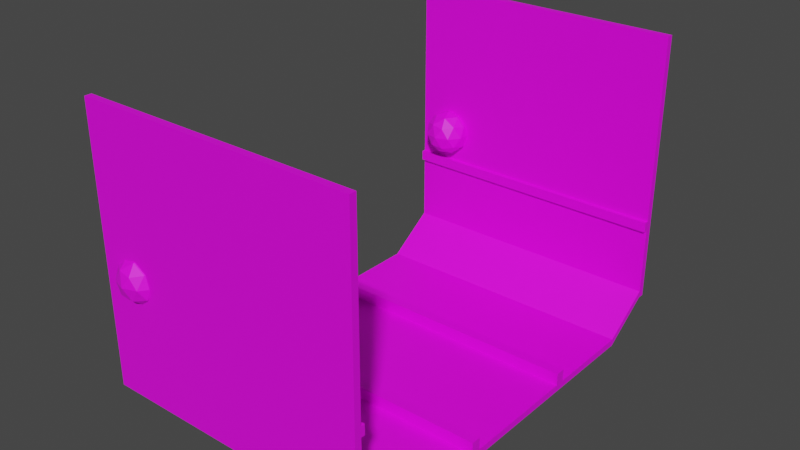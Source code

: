 # Source: BigTrainBackGround.blend  (saved by Blender 3.5.10; exported with 4.5.12 LTS)
import bpy
from mathutils import Matrix  # noqa: F401  (used for matrix-valued properties, if any)

bpy.ops.wm.read_factory_settings(use_empty=True)
scene = bpy.context.scene
scene.name = 'Scene'

# ---- collections
col_collection = bpy.data.collections.new('Collection'); scene.collection.children.link(col_collection)

# ---- images (referenced by path relative to the original .blend; pixels are not part of the script)
import os
ASSET_DIR = os.environ.get("B2B_ASSET_DIR", "")  # directory of the original .blend (textures are referenced by path, not embedded)
HERE = os.path.dirname(os.path.abspath(__file__))  # packed textures are extracted next to this script under _unpacked/

def load_image(name, relpath, width, height, colorspace="sRGB"):
    """Load a texture the original file referenced (path relative to the .blend, or extracted next to this script)."""
    p = next((c for c in (os.path.join(HERE, relpath), os.path.join(ASSET_DIR, relpath)) if relpath and os.path.exists(c)), "")
    if p:
        img = bpy.data.images.load(p, check_existing=True)
        img.name = name
    else:  # same state as the original file: an image datablock whose file is absent (Cycles renders it pink)
        img = bpy.data.images.new(name, width, height)
        img.source = "FILE"
        img.filepath = "//" + (relpath or name)
    img.colorspace_settings.name = colorspace
    return img
img_dungeons_2_texture_01_a_png = load_image('Dungeons_2_Texture_01_A.png', 'Dungeons_2_Texture_01_A.png', 1024, 1024, 'sRGB')

# ---- materials (node trees are filled in below, after node groups)
mat_material = bpy.data.materials.new('Material')
mat_material.alpha_threshold = 0.0
mat_material.use_transparent_shadow = False
mat_material.roughness = 0.5
mat_material.line_color = (0.0, 0.0, 0.0, 1.0)

# ---- material node trees
mat_material.use_nodes = True; mat_material.node_tree.nodes.clear()
_N = mat_material.node_tree.nodes; _L = mat_material.node_tree.links
n0 = _N.new('ShaderNodeOutputMaterial'); n0.name = 'Material Output'; n0.location = (300, 300)
n1 = _N.new('ShaderNodeBsdfPrincipled'); n1.name = 'Principled BSDF'; n1.location = (10, 300)
n1.distribution = 'GGX'
n1.subsurface_method = 'RANDOM_WALK_SKIN'
n1.inputs[3].default_value = 1.45
n1.inputs[27].default_value = (0.0, 0.0, 0.0, 1.0)
n1.inputs[28].default_value = 1.0
n2 = _N.new('ShaderNodeTexImage'); n2.name = 'Image Texture'; n2.location = (-378, 162)
n2.image = img_dungeons_2_texture_01_a_png
_L.new(n1.outputs[0], n0.inputs[0])
_L.new(n2.outputs[0], n1.inputs[0])
n0.is_active_output = True

# ---- world
world_world = bpy.data.worlds.new('World'); scene.world = world_world
world_world.use_nodes = True; world_world.node_tree.nodes.clear()
_N = world_world.node_tree.nodes; _L = world_world.node_tree.links
n0 = _N.new('ShaderNodeOutputWorld'); n0.name = 'World Output'; n0.location = (300, 300)
n1 = _N.new('ShaderNodeBackground'); n1.name = 'Background'; n1.location = (10, 300)
n1.inputs[0].default_value = (0.05088, 0.05088, 0.05088, 1.0)
_L.new(n1.outputs[0], n0.inputs[0])
n0.is_active_output = True
world_world.color = (0.05088, 0.05088, 0.05088)
world_world.use_sun_shadow = False
world_world.sun_shadow_jitter_overblur = 0.0

# ---- meshes
me_cube = bpy.data.meshes.new('Cube')
me_cube.from_pydata([(5.937, 1.0, 1.0), (5.937, 1.0, -1.0), (-5.937, 1.297, 10.53), (5.937, 1.297, 10.53), (-5.937, 1.0, 1.0), (-5.937, 1.0, -1.0), (-5.937, 1.297, 8.534), (5.937, 1.297, 8.534), (-5.937, 0.0, -1.0), (5.937, 0.0, 1.0), (-5.937, 0.0, 1.0), (5.937, 0.0, -1.0), (-5.937, 1.339, 10.53), (5.937, 1.339, 10.53), (-5.937, 1.339, 8.534), (5.937, 1.339, 8.534), (-5.937, 1.297, 86.27), (5.937, 1.297, 86.27), (-5.937, 1.339, 86.27), (5.937, 1.339, 86.27), (-5.937, 0.5, 1.0), (5.937, 0.5, -1.0), (-5.937, 0.5, -1.0), (5.937, 0.5, 1.0), (-5.937, 0.25, -1.0), (5.937, 0.25, 1.0), (-5.937, 0.25, 1.0), (5.937, 0.25, -1.0), (-5.937, 0.125, -1.0), (5.937, 0.125, 1.0), (-5.937, 0.125, 1.0), (5.937, 0.125, -1.0), (-5.937, 0.1875, 1.0), (5.937, 0.1875, -1.0), (-5.937, 0.1875, -1.0), (5.937, 0.1875, 1.0), (-5.937, 0.375, 1.0), (5.937, 0.375, -1.0), (-5.937, 0.375, -1.0), (5.937, 0.375, 1.0), (-5.937, 0.4375, 1.0), (5.937, 0.4375, -1.0), (-5.937, 0.4375, -1.0), (5.937, 0.4375, 1.0), (5.937, 0.4375, 4.583), (5.937, 0.375, 4.583), (-5.937, 0.375, 4.583), (-5.937, 0.4375, 4.583), (5.937, 1.339, 48.6), (5.937, 1.297, 32.97), (-5.937, 1.339, 48.6), (-5.937, 1.297, 32.97), (5.937, 1.297, 29.57), (-5.937, 1.297, 29.57), (5.937, 1.339, 29.57), (-5.937, 1.339, 29.57), (5.937, 1.339, 45.72), (-5.937, 1.339, 45.72), (5.937, 1.297, 30.09), (-5.937, 1.297, 30.09), (5.937, 1.272, 32.97), (-5.937, 1.272, 32.97), (5.937, 1.272, 30.09), (-5.937, 1.272, 30.09), (-4.448, 1.273, 35.48), (-3.724, 1.197, 39.17), (-4.724, 1.151, 39.17), (-5.342, 1.273, 39.17), (-4.724, 1.396, 39.17), (-3.724, 1.349, 39.17), (-4.171, 1.151, 45.14), (-5.171, 1.197, 45.14), (-5.171, 1.349, 45.14), (-4.171, 1.396, 45.14), (-3.553, 1.273, 45.14), (-4.448, 1.273, 48.84), (-4.61, 1.201, 36.47), (-4.023, 1.229, 36.47), (-4.185, 1.157, 38.64), (-3.597, 1.273, 38.64), (-4.023, 1.318, 36.47), (-4.974, 1.273, 36.47), (-5.136, 1.201, 38.64), (-4.61, 1.345, 36.47), (-5.136, 1.345, 38.64), (-4.185, 1.39, 38.64), (-3.497, 1.229, 42.16), (-3.497, 1.318, 42.16), (-4.448, 1.129, 42.16), (-3.86, 1.157, 42.16), (-5.399, 1.229, 42.16), (-5.036, 1.157, 42.16), (-5.036, 1.39, 42.16), (-5.399, 1.318, 42.16), (-3.86, 1.39, 42.16), (-4.448, 1.418, 42.16), (-3.76, 1.201, 45.67), (-4.711, 1.157, 45.67), (-5.298, 1.273, 45.67), (-4.711, 1.39, 45.67), (-3.76, 1.345, 45.67), (-4.285, 1.201, 47.84), (-3.922, 1.273, 47.84), (-4.873, 1.229, 47.84), (-4.873, 1.318, 47.84), (-4.285, 1.345, 47.84), (5.937, -1.0, 1.0), (5.937, -1.0, -1.0), (-5.937, -1.297, 10.53), (5.937, -1.297, 10.53), (-5.937, -1.0, 1.0), (-5.937, -1.0, -1.0), (-5.937, -1.297, 8.534), (5.937, -1.297, 8.534), (-5.937, -1.339, 10.53), (5.937, -1.339, 10.53), (-5.937, -1.339, 8.534), (5.937, -1.339, 8.534), (-5.937, -1.297, 86.27), (5.937, -1.297, 86.27), (-5.937, -1.339, 86.27), (5.937, -1.339, 86.27), (-5.937, -0.5, 1.0), (5.937, -0.5, -1.0), (-5.937, -0.5, -1.0), (5.937, -0.5, 1.0), (-5.937, -0.25, -1.0), (5.937, -0.25, 1.0), (-5.937, -0.25, 1.0), (5.937, -0.25, -1.0), (-5.937, -0.125, -1.0), (5.937, -0.125, 1.0), (-5.937, -0.125, 1.0), (5.937, -0.125, -1.0), (-5.937, -0.1875, 1.0), (5.937, -0.1875, -1.0), (-5.937, -0.1875, -1.0), (5.937, -0.1875, 1.0), (-5.937, -0.375, 1.0), (5.937, -0.375, -1.0), (-5.937, -0.375, -1.0), (5.937, -0.375, 1.0), (-5.937, -0.4375, 1.0), (5.937, -0.4375, -1.0), (-5.937, -0.4375, -1.0), (5.937, -0.4375, 1.0), (5.937, -0.4375, 4.583), (5.937, -0.375, 4.583), (-5.937, -0.375, 4.583), (-5.937, -0.4375, 4.583), (5.937, -1.339, 48.6), (5.937, -1.297, 32.97), (-5.937, -1.339, 48.6), (-5.937, -1.297, 32.97), (5.937, -1.297, 29.57), (-5.937, -1.297, 29.57), (5.937, -1.339, 29.57), (-5.937, -1.339, 29.57), (5.937, -1.339, 45.72), (-5.937, -1.339, 45.72), (5.937, -1.297, 30.09), (-5.937, -1.297, 30.09), (5.937, -1.272, 32.97), (-5.937, -1.272, 32.97), (5.937, -1.272, 30.09), (-5.937, -1.272, 30.09), (-4.448, -1.273, 35.48), (-3.724, -1.197, 39.17), (-4.724, -1.151, 39.17), (-5.342, -1.273, 39.17), (-4.724, -1.396, 39.17), (-3.724, -1.349, 39.17), (-4.171, -1.151, 45.14), (-5.171, -1.197, 45.14), (-5.171, -1.349, 45.14), (-4.171, -1.396, 45.14), (-3.553, -1.273, 45.14), (-4.448, -1.273, 48.84), (-4.61, -1.201, 36.47), (-4.023, -1.229, 36.47), (-4.185, -1.157, 38.64), (-3.597, -1.273, 38.64), (-4.023, -1.318, 36.47), (-4.974, -1.273, 36.47), (-5.136, -1.201, 38.64), (-4.61, -1.345, 36.47), (-5.136, -1.345, 38.64), (-4.185, -1.39, 38.64), (-3.497, -1.229, 42.16), (-3.497, -1.318, 42.16), (-4.448, -1.129, 42.16), (-3.86, -1.157, 42.16), (-5.399, -1.229, 42.16), (-5.036, -1.157, 42.16), (-5.036, -1.39, 42.16), (-5.399, -1.318, 42.16), (-3.86, -1.39, 42.16), (-4.448, -1.418, 42.16), (-3.76, -1.201, 45.67), (-4.711, -1.157, 45.67), (-5.298, -1.273, 45.67), (-4.711, -1.39, 45.67), (-3.76, -1.345, 45.67), (-4.285, -1.201, 47.84), (-3.922, -1.273, 47.84), (-4.873, -1.229, 47.84), (-4.873, -1.318, 47.84), (-4.285, -1.345, 47.84)], [], [(14, 12, 13, 15), (4, 0, 3, 2), (22, 20, 4, 5), (1, 5, 6, 7), (5, 4, 2, 6), (0, 1, 7, 3), (31, 29, 9, 11), (28, 31, 11, 8), (7, 6, 14, 15), (29, 30, 10, 9), (49, 48, 19, 17), (3, 7, 15, 13), (6, 2, 12, 14), (16, 17, 19, 18), (48, 50, 18, 19), (51, 49, 17, 16), (50, 51, 16, 18), (0, 4, 20, 23), (5, 1, 21, 22), (1, 0, 23, 21), (42, 40, 20, 22), (34, 32, 26, 24), (39, 36, 26, 25), (38, 37, 27, 24), (37, 39, 25, 27), (8, 10, 30, 28), (35, 32, 30, 29), (34, 33, 31, 28), (33, 35, 29, 31), (27, 25, 35, 33), (24, 27, 33, 34), (25, 26, 32, 35), (28, 30, 32, 34), (41, 43, 39, 37), (42, 41, 37, 38), (39, 43, 44, 45), (24, 26, 36, 38), (23, 20, 40, 43), (22, 21, 41, 42), (21, 23, 43, 41), (38, 36, 40, 42), (44, 47, 46, 45), (43, 40, 47, 44), (40, 36, 46, 47), (36, 39, 45, 46), (57, 59, 51, 50), (59, 58, 62, 63), (56, 57, 50, 48), (58, 56, 48, 49), (3, 13, 54, 52), (13, 12, 55, 54), (2, 3, 52, 53), (12, 2, 53, 55), (52, 54, 56, 58), (54, 55, 57, 56), (53, 52, 58, 59), (55, 53, 59, 57), (63, 62, 60, 61), (58, 49, 60, 62), (49, 51, 61, 60), (51, 59, 63, 61), (64, 77, 76), (65, 77, 79), (64, 76, 81), (64, 81, 83), (64, 83, 80), (65, 79, 86), (66, 78, 88), (67, 82, 90), (68, 84, 92), (69, 85, 94), (65, 86, 89), (66, 88, 91), (67, 90, 93), (68, 92, 95), (69, 94, 87), (70, 96, 101), (71, 97, 103), (72, 98, 104), (73, 99, 105), (74, 100, 102), (102, 105, 75), (102, 100, 105), (100, 73, 105), (105, 104, 75), (105, 99, 104), (99, 72, 104), (104, 103, 75), (104, 98, 103), (98, 71, 103), (103, 101, 75), (103, 97, 101), (97, 70, 101), (101, 102, 75), (101, 96, 102), (96, 74, 102), (87, 100, 74), (87, 94, 100), (94, 73, 100), (95, 99, 73), (95, 92, 99), (92, 72, 99), (93, 98, 72), (93, 90, 98), (90, 71, 98), (91, 97, 71), (91, 88, 97), (88, 70, 97), (89, 96, 70), (89, 86, 96), (86, 74, 96), (94, 95, 73), (94, 85, 95), (85, 68, 95), (92, 93, 72), (92, 84, 93), (84, 67, 93), (90, 91, 71), (90, 82, 91), (82, 66, 91), (88, 89, 70), (88, 78, 89), (78, 65, 89), (86, 87, 74), (86, 79, 87), (79, 69, 87), (80, 85, 69), (80, 83, 85), (83, 68, 85), (83, 84, 68), (83, 81, 84), (81, 67, 84), (81, 82, 67), (81, 76, 82), (76, 66, 82), (79, 80, 69), (79, 77, 80), (77, 64, 80), (76, 78, 66), (76, 77, 78), (77, 65, 78), (116, 117, 115, 114), (110, 108, 109, 106), (124, 111, 110, 122), (107, 113, 112, 111), (111, 112, 108, 110), (106, 109, 113, 107), (133, 11, 9, 131), (130, 8, 11, 133), (113, 117, 116, 112), (131, 9, 10, 132), (151, 119, 121, 150), (109, 115, 117, 113), (112, 116, 114, 108), (118, 120, 121, 119), (150, 121, 120, 152), (153, 118, 119, 151), (152, 120, 118, 153), (106, 125, 122, 110), (111, 124, 123, 107), (107, 123, 125, 106), (144, 124, 122, 142), (136, 126, 128, 134), (141, 127, 128, 138), (140, 126, 129, 139), (139, 129, 127, 141), (8, 130, 132, 10), (137, 131, 132, 134), (136, 130, 133, 135), (135, 133, 131, 137), (129, 135, 137, 127), (126, 136, 135, 129), (127, 137, 134, 128), (130, 136, 134, 132), (143, 139, 141, 145), (144, 140, 139, 143), (141, 147, 146, 145), (126, 140, 138, 128), (125, 145, 142, 122), (124, 144, 143, 123), (123, 143, 145, 125), (140, 144, 142, 138), (146, 147, 148, 149), (145, 146, 149, 142), (142, 149, 148, 138), (138, 148, 147, 141), (159, 152, 153, 161), (161, 165, 164, 160), (158, 150, 152, 159), (160, 151, 150, 158), (109, 154, 156, 115), (115, 156, 157, 114), (108, 155, 154, 109), (114, 157, 155, 108), (154, 160, 158, 156), (156, 158, 159, 157), (155, 161, 160, 154), (157, 159, 161, 155), (165, 163, 162, 164), (160, 164, 162, 151), (151, 162, 163, 153), (153, 163, 165, 161), (166, 178, 179), (167, 181, 179), (166, 183, 178), (166, 185, 183), (166, 182, 185), (167, 188, 181), (168, 190, 180), (169, 192, 184), (170, 194, 186), (171, 196, 187), (167, 191, 188), (168, 193, 190), (169, 195, 192), (170, 197, 194), (171, 189, 196), (172, 203, 198), (173, 205, 199), (174, 206, 200), (175, 207, 201), (176, 204, 202), (204, 177, 207), (204, 207, 202), (202, 207, 175), (207, 177, 206), (207, 206, 201), (201, 206, 174), (206, 177, 205), (206, 205, 200), (200, 205, 173), (205, 177, 203), (205, 203, 199), (199, 203, 172), (203, 177, 204), (203, 204, 198), (198, 204, 176), (189, 176, 202), (189, 202, 196), (196, 202, 175), (197, 175, 201), (197, 201, 194), (194, 201, 174), (195, 174, 200), (195, 200, 192), (192, 200, 173), (193, 173, 199), (193, 199, 190), (190, 199, 172), (191, 172, 198), (191, 198, 188), (188, 198, 176), (196, 175, 197), (196, 197, 187), (187, 197, 170), (194, 174, 195), (194, 195, 186), (186, 195, 169), (192, 173, 193), (192, 193, 184), (184, 193, 168), (190, 172, 191), (190, 191, 180), (180, 191, 167), (188, 176, 189), (188, 189, 181), (181, 189, 171), (182, 171, 187), (182, 187, 185), (185, 187, 170), (185, 170, 186), (185, 186, 183), (183, 186, 169), (183, 169, 184), (183, 184, 178), (178, 184, 168), (181, 171, 182), (181, 182, 179), (179, 182, 166), (178, 168, 180), (178, 180, 179), (179, 180, 167)])
_uv = me_cube.uv_layers.new(name='UVMap')
_uv.uv.foreach_set('vector', [0.375, 0.25, 0.625, 0.25, 0.625, 0.5, 0.375, 0.5, 0.3337, 0.101, 0.323, 0.101, 0.323, 0.101, 0.3337, 0.101, 0.375, 0.1875, 0.625, 0.1875, 0.625, 0.25, 0.375, 0.25, 0.375, 0.5, 0.125, 0.5, 0.125, 0.5, 0.375, 0.5, 0.375, 0.25, 0.625, 0.25, 0.625, 0.25, 0.375, 0.25, 0.625, 0.5, 0.375, 0.5, 0.375, 0.5, 0.625, 0.5, 0.375, 0.6094, 0.625, 0.6094, 0.625, 0.625, 0.375, 0.625, 0.125, 0.6094, 0.375, 0.6094, 0.375, 0.625, 0.125, 0.625, 0.375, 0.5, 0.125, 0.5, 0.125, 0.5, 0.375, 0.5, 0.323, 0.1057, 0.3337, 0.1057, 0.3337, 0.1063, 0.323, 0.1063, 0.625, 0.5, 0.625, 0.5, 0.625, 0.5, 0.625, 0.5, 0.625, 0.5, 0.375, 0.5, 0.375, 0.5, 0.625, 0.5, 0.375, 0.25, 0.625, 0.25, 0.625, 0.25, 0.375, 0.25, 0.875, 0.5, 0.625, 0.5, 0.625, 0.5, 0.875, 0.5, 0.625, 0.5, 0.625, 0.25, 0.625, 0.25, 0.625, 0.5, 0.3337, 0.101, 0.323, 0.101, 0.323, 0.101, 0.3337, 0.101, 0.625, 0.25, 0.625, 0.25, 0.625, 0.25, 0.625, 0.25, 0.323, 0.101, 0.3337, 0.101, 0.3337, 0.1036, 0.323, 0.1036, 0.125, 0.5, 0.375, 0.5, 0.375, 0.5625, 0.125, 0.5625, 0.375, 0.5, 0.625, 0.5, 0.625, 0.5625, 0.375, 0.5625, 0.375, 0.1797, 0.625, 0.1797, 0.625, 0.1875, 0.375, 0.1875, 0.375, 0.1484, 0.625, 0.1484, 0.625, 0.1562, 0.375, 0.1562, 0.323, 0.1043, 0.3337, 0.1043, 0.3337, 0.105, 0.323, 0.105, 0.125, 0.5781, 0.375, 0.5781, 0.375, 0.5938, 0.125, 0.5938, 0.375, 0.5781, 0.625, 0.5781, 0.625, 0.5938, 0.375, 0.5938, 0.375, 0.125, 0.625, 0.125, 0.625, 0.1406, 0.375, 0.1406, 0.323, 0.1053, 0.3337, 0.1053, 0.3337, 0.1057, 0.323, 0.1057, 0.125, 0.6016, 0.375, 0.6016, 0.375, 0.6094, 0.125, 0.6094, 0.375, 0.6016, 0.625, 0.6016, 0.625, 0.6094, 0.375, 0.6094, 0.375, 0.5938, 0.625, 0.5938, 0.625, 0.6016, 0.375, 0.6016, 0.125, 0.5938, 0.375, 0.5938, 0.375, 0.6016, 0.125, 0.6016, 0.323, 0.105, 0.3337, 0.105, 0.3337, 0.1053, 0.323, 0.1053, 0.375, 0.1406, 0.625, 0.1406, 0.625, 0.1484, 0.375, 0.1484, 0.375, 0.5703, 0.625, 0.5703, 0.625, 0.5781, 0.375, 0.5781, 0.125, 0.5703, 0.375, 0.5703, 0.375, 0.5781, 0.125, 0.5781, 0.625, 0.5781, 0.625, 0.5703, 0.625, 0.5703, 0.625, 0.5781, 0.375, 0.1562, 0.625, 0.1562, 0.625, 0.1719, 0.375, 0.1719, 0.323, 0.1036, 0.3337, 0.1036, 0.3337, 0.104, 0.323, 0.104, 0.125, 0.5625, 0.375, 0.5625, 0.375, 0.5703, 0.125, 0.5703, 0.375, 0.5625, 0.625, 0.5625, 0.625, 0.5703, 0.375, 0.5703, 0.375, 0.1719, 0.625, 0.1719, 0.625, 0.1797, 0.375, 0.1797, 0.323, 0.104, 0.3337, 0.104, 0.3337, 0.1043, 0.323, 0.1043, 0.323, 0.104, 0.3337, 0.104, 0.3337, 0.104, 0.323, 0.104, 0.625, 0.1797, 0.625, 0.1719, 0.625, 0.1719, 0.625, 0.1797, 0.3337, 0.1043, 0.323, 0.1043, 0.323, 0.1043, 0.3337, 0.1043, 0.625, 0.25, 0.625, 0.25, 0.625, 0.25, 0.625, 0.25, 0.875, 0.5, 0.625, 0.5, 0.625, 0.5, 0.875, 0.5, 0.625, 0.5, 0.625, 0.25, 0.625, 0.25, 0.625, 0.5, 0.625, 0.5, 0.625, 0.5, 0.625, 0.5, 0.625, 0.5, 0.625, 0.5, 0.625, 0.5, 0.625, 0.5, 0.625, 0.5, 0.625, 0.5, 0.625, 0.25, 0.625, 0.25, 0.625, 0.5, 0.3337, 0.101, 0.323, 0.101, 0.323, 0.101, 0.3337, 0.101, 0.625, 0.25, 0.625, 0.25, 0.625, 0.25, 0.625, 0.25, 0.625, 0.5, 0.625, 0.5, 0.625, 0.5, 0.625, 0.5, 0.625, 0.5, 0.625, 0.25, 0.625, 0.25, 0.625, 0.5, 0.3337, 0.101, 0.323, 0.101, 0.323, 0.101, 0.3337, 0.101, 0.625, 0.25, 0.625, 0.25, 0.625, 0.25, 0.625, 0.25, 0.2542, 0.1838, 0.2505, 0.1838, 0.2505, 0.1838, 0.2542, 0.1838, 0.625, 0.5, 0.625, 0.5, 0.625, 0.5, 0.625, 0.5, 0.2505, 0.1838, 0.2542, 0.1838, 0.2542, 0.1838, 0.2505, 0.1838, 0.625, 0.25, 0.625, 0.25, 0.625, 0.25, 0.625, 0.25, 0.01438, 0.005481, 0.0145, 0.00569, 0.01426, 0.00569, 0.01462, 0.005899, 0.01474, 0.00569, 0.01486, 0.005899, 0.01631, 0.005481, 0.01643, 0.00569, 0.01619, 0.00569, 0.01583, 0.005481, 0.01595, 0.00569, 0.01571, 0.00569, 0.01535, 0.005481, 0.01547, 0.00569, 0.01523, 0.00569, 0.01462, 0.005899, 0.01486, 0.005899, 0.01474, 0.006108, 0.01414, 0.005899, 0.01438, 0.005899, 0.01426, 0.006108, 0.01607, 0.005899, 0.01631, 0.005899, 0.01619, 0.006108, 0.01559, 0.005899, 0.01583, 0.005899, 0.01571, 0.006108, 0.01511, 0.005899, 0.01535, 0.005899, 0.01523, 0.006108, 0.01462, 0.005899, 0.01474, 0.006108, 0.0145, 0.006108, 0.01414, 0.005899, 0.01426, 0.006108, 0.01402, 0.006108, 0.01607, 0.005899, 0.01619, 0.006108, 0.01595, 0.006108, 0.01559, 0.005899, 0.01571, 0.006108, 0.01547, 0.006108, 0.01511, 0.005899, 0.01523, 0.006108, 0.01498, 0.006108, 0.01438, 0.006317, 0.01462, 0.006317, 0.0145, 0.006525, 0.0139, 0.006317, 0.01414, 0.006317, 0.01402, 0.006525, 0.01583, 0.006317, 0.01607, 0.006317, 0.01595, 0.006525, 0.01535, 0.006317, 0.01559, 0.006317, 0.01547, 0.006525, 0.01486, 0.006317, 0.01511, 0.006317, 0.01498, 0.006525, 0.01498, 0.006525, 0.01523, 0.006525, 0.01511, 0.006734, 0.01498, 0.006525, 0.01511, 0.006317, 0.01523, 0.006525, 0.01511, 0.006317, 0.01535, 0.006317, 0.01523, 0.006525, 0.01547, 0.006525, 0.01571, 0.006525, 0.01559, 0.006734, 0.01547, 0.006525, 0.01559, 0.006317, 0.01571, 0.006525, 0.01559, 0.006317, 0.01583, 0.006317, 0.01571, 0.006525, 0.01595, 0.006525, 0.01619, 0.006525, 0.01607, 0.006734, 0.01595, 0.006525, 0.01607, 0.006317, 0.01619, 0.006525, 0.01607, 0.006317, 0.01631, 0.006317, 0.01619, 0.006525, 0.01402, 0.006525, 0.01426, 0.006525, 0.01414, 0.006734, 0.01402, 0.006525, 0.01414, 0.006317, 0.01426, 0.006525, 0.01414, 0.006317, 0.01438, 0.006317, 0.01426, 0.006525, 0.0145, 0.006525, 0.01474, 0.006525, 0.01462, 0.006734, 0.0145, 0.006525, 0.01462, 0.006317, 0.01474, 0.006525, 0.01462, 0.006317, 0.01486, 0.006317, 0.01474, 0.006525, 0.01498, 0.006108, 0.01511, 0.006317, 0.01486, 0.006317, 0.01498, 0.006108, 0.01523, 0.006108, 0.01511, 0.006317, 0.01523, 0.006108, 0.01535, 0.006317, 0.01511, 0.006317, 0.01547, 0.006108, 0.01559, 0.006317, 0.01535, 0.006317, 0.01547, 0.006108, 0.01571, 0.006108, 0.01559, 0.006317, 0.01571, 0.006108, 0.01583, 0.006317, 0.01559, 0.006317, 0.01595, 0.006108, 0.01607, 0.006317, 0.01583, 0.006317, 0.01595, 0.006108, 0.01619, 0.006108, 0.01607, 0.006317, 0.01619, 0.006108, 0.01631, 0.006317, 0.01607, 0.006317, 0.01402, 0.006108, 0.01414, 0.006317, 0.0139, 0.006317, 0.01402, 0.006108, 0.01426, 0.006108, 0.01414, 0.006317, 0.01426, 0.006108, 0.01438, 0.006317, 0.01414, 0.006317, 0.0145, 0.006108, 0.01462, 0.006317, 0.01438, 0.006317, 0.0145, 0.006108, 0.01474, 0.006108, 0.01462, 0.006317, 0.01474, 0.006108, 0.01486, 0.006317, 0.01462, 0.006317, 0.01523, 0.006108, 0.01547, 0.006108, 0.01535, 0.006317, 0.01523, 0.006108, 0.01535, 0.005899, 0.01547, 0.006108, 0.01535, 0.005899, 0.01559, 0.005899, 0.01547, 0.006108, 0.01571, 0.006108, 0.01595, 0.006108, 0.01583, 0.006317, 0.01571, 0.006108, 0.01583, 0.005899, 0.01595, 0.006108, 0.01583, 0.005899, 0.01607, 0.005899, 0.01595, 0.006108, 0.01619, 0.006108, 0.01643, 0.006108, 0.01631, 0.006317, 0.01619, 0.006108, 0.01631, 0.005899, 0.01643, 0.006108, 0.01631, 0.005899, 0.01655, 0.005899, 0.01643, 0.006108, 0.01426, 0.006108, 0.0145, 0.006108, 0.01438, 0.006317, 0.01426, 0.006108, 0.01438, 0.005899, 0.0145, 0.006108, 0.01438, 0.005899, 0.01462, 0.005899, 0.0145, 0.006108, 0.01474, 0.006108, 0.01498, 0.006108, 0.01486, 0.006317, 0.01474, 0.006108, 0.01486, 0.005899, 0.01498, 0.006108, 0.01486, 0.005899, 0.01511, 0.005899, 0.01498, 0.006108, 0.01523, 0.00569, 0.01535, 0.005899, 0.01511, 0.005899, 0.01523, 0.00569, 0.01547, 0.00569, 0.01535, 0.005899, 0.01547, 0.00569, 0.01559, 0.005899, 0.01535, 0.005899, 0.01571, 0.00569, 0.01583, 0.005899, 0.01559, 0.005899, 0.01571, 0.00569, 0.01595, 0.00569, 0.01583, 0.005899, 0.01595, 0.00569, 0.01607, 0.005899, 0.01583, 0.005899, 0.01619, 0.00569, 0.01631, 0.005899, 0.01607, 0.005899, 0.01619, 0.00569, 0.01643, 0.00569, 0.01631, 0.005899, 0.01643, 0.00569, 0.01655, 0.005899, 0.01631, 0.005899, 0.01486, 0.005899, 0.01498, 0.00569, 0.01511, 0.005899, 0.01486, 0.005899, 0.01474, 0.00569, 0.01498, 0.00569, 0.01474, 0.00569, 0.01486, 0.005481, 0.01498, 0.00569, 0.01426, 0.00569, 0.01438, 0.005899, 0.01414, 0.005899, 0.01426, 0.00569, 0.0145, 0.00569, 0.01438, 0.005899, 0.0145, 0.00569, 0.01462, 0.005899, 0.01438, 0.005899, 0.375, 0.25, 0.375, 0.5, 0.625, 0.5, 0.625, 0.25, 0.3337, 0.101, 0.3337, 0.101, 0.323, 0.101, 0.323, 0.101, 0.375, 0.1875, 0.375, 0.25, 0.625, 0.25, 0.625, 0.1875, 0.375, 0.5, 0.375, 0.5, 0.125, 0.5, 0.125, 0.5, 0.375, 0.25, 0.375, 0.25, 0.625, 0.25, 0.625, 0.25, 0.625, 0.5, 0.625, 0.5, 0.375, 0.5, 0.375, 0.5, 0.375, 0.6094, 0.375, 0.625, 0.625, 0.625, 0.625, 0.6094, 0.125, 0.6094, 0.125, 0.625, 0.375, 0.625, 0.375, 0.6094, 0.375, 0.5, 0.375, 0.5, 0.125, 0.5, 0.125, 0.5, 0.323, 0.1057, 0.323, 0.1063, 0.3337, 0.1063, 0.3337, 0.1057, 0.625, 0.5, 0.625, 0.5, 0.625, 0.5, 0.625, 0.5, 0.625, 0.5, 0.625, 0.5, 0.375, 0.5, 0.375, 0.5, 0.375, 0.25, 0.375, 0.25, 0.625, 0.25, 0.625, 0.25, 0.875, 0.5, 0.875, 0.5, 0.625, 0.5, 0.625, 0.5, 0.625, 0.5, 0.625, 0.5, 0.625, 0.25, 0.625, 0.25, 0.3337, 0.101, 0.3337, 0.101, 0.323, 0.101, 0.323, 0.101, 0.625, 0.25, 0.625, 0.25, 0.625, 0.25, 0.625, 0.25, 0.323, 0.101, 0.323, 0.1036, 0.3337, 0.1036, 0.3337, 0.101, 0.125, 0.5, 0.125, 0.5625, 0.375, 0.5625, 0.375, 0.5, 0.375, 0.5, 0.375, 0.5625, 0.625, 0.5625, 0.625, 0.5, 0.375, 0.1797, 0.375, 0.1875, 0.625, 0.1875, 0.625, 0.1797, 0.375, 0.1484, 0.375, 0.1562, 0.625, 0.1562, 0.625, 0.1484, 0.323, 0.1043, 0.323, 0.105, 0.3337, 0.105, 0.3337, 0.1043, 0.125, 0.5781, 0.125, 0.5938, 0.375, 0.5938, 0.375, 0.5781, 0.375, 0.5781, 0.375, 0.5938, 0.625, 0.5938, 0.625, 0.5781, 0.375, 0.125, 0.375, 0.1406, 0.625, 0.1406, 0.625, 0.125, 0.323, 0.1053, 0.323, 0.1057, 0.3337, 0.1057, 0.3337, 0.1053, 0.125, 0.6016, 0.125, 0.6094, 0.375, 0.6094, 0.375, 0.6016, 0.375, 0.6016, 0.375, 0.6094, 0.625, 0.6094, 0.625, 0.6016, 0.375, 0.5938, 0.375, 0.6016, 0.625, 0.6016, 0.625, 0.5938, 0.125, 0.5938, 0.125, 0.6016, 0.375, 0.6016, 0.375, 0.5938, 0.323, 0.105, 0.323, 0.1053, 0.3337, 0.1053, 0.3337, 0.105, 0.375, 0.1406, 0.375, 0.1484, 0.625, 0.1484, 0.625, 0.1406, 0.375, 0.5703, 0.375, 0.5781, 0.625, 0.5781, 0.625, 0.5703, 0.125, 0.5703, 0.125, 0.5781, 0.375, 0.5781, 0.375, 0.5703, 0.625, 0.5781, 0.625, 0.5781, 0.625, 0.5703, 0.625, 0.5703, 0.375, 0.1562, 0.375, 0.1719, 0.625, 0.1719, 0.625, 0.1562, 0.323, 0.1036, 0.323, 0.104, 0.3337, 0.104, 0.3337, 0.1036, 0.125, 0.5625, 0.125, 0.5703, 0.375, 0.5703, 0.375, 0.5625, 0.375, 0.5625, 0.375, 0.5703, 0.625, 0.5703, 0.625, 0.5625, 0.375, 0.1719, 0.375, 0.1797, 0.625, 0.1797, 0.625, 0.1719, 0.323, 0.104, 0.323, 0.1043, 0.3337, 0.1043, 0.3337, 0.104, 0.323, 0.104, 0.323, 0.104, 0.3337, 0.104, 0.3337, 0.104, 0.625, 0.1797, 0.625, 0.1797, 0.625, 0.1719, 0.625, 0.1719, 0.3337, 0.1043, 0.3337, 0.1043, 0.323, 0.1043, 0.323, 0.1043, 0.625, 0.25, 0.625, 0.25, 0.625, 0.25, 0.625, 0.25, 0.875, 0.5, 0.875, 0.5, 0.625, 0.5, 0.625, 0.5, 0.625, 0.5, 0.625, 0.5, 0.625, 0.25, 0.625, 0.25, 0.625, 0.5, 0.625, 0.5, 0.625, 0.5, 0.625, 0.5, 0.625, 0.5, 0.625, 0.5, 0.625, 0.5, 0.625, 0.5, 0.625, 0.5, 0.625, 0.5, 0.625, 0.25, 0.625, 0.25, 0.3337, 0.101, 0.3337, 0.101, 0.323, 0.101, 0.323, 0.101, 0.625, 0.25, 0.625, 0.25, 0.625, 0.25, 0.625, 0.25, 0.625, 0.5, 0.625, 0.5, 0.625, 0.5, 0.625, 0.5, 0.625, 0.5, 0.625, 0.5, 0.625, 0.25, 0.625, 0.25, 0.3337, 0.101, 0.3337, 0.101, 0.323, 0.101, 0.323, 0.101, 0.625, 0.25, 0.625, 0.25, 0.625, 0.25, 0.625, 0.25, 0.2542, 0.1838, 0.2542, 0.1838, 0.2505, 0.1838, 0.2505, 0.1838, 0.625, 0.5, 0.625, 0.5, 0.625, 0.5, 0.625, 0.5, 0.2505, 0.1838, 0.2505, 0.1838, 0.2542, 0.1838, 0.2542, 0.1838, 0.625, 0.25, 0.625, 0.25, 0.625, 0.25, 0.625, 0.25, 0.01345, 0.01185, 0.01337, 0.01199, 0.01352, 0.01199, 0.0136, 0.01212, 0.01376, 0.01212, 0.01368, 0.01199, 0.0147, 0.01185, 0.01462, 0.01199, 0.01478, 0.01199, 0.01439, 0.01185, 0.01431, 0.01199, 0.01447, 0.01199, 0.01407, 0.01185, 0.014, 0.01199, 0.01415, 0.01199, 0.0136, 0.01212, 0.01368, 0.01226, 0.01376, 0.01212, 0.01329, 0.01212, 0.01337, 0.01226, 0.01345, 0.01212, 0.01455, 0.01212, 0.01462, 0.01226, 0.0147, 0.01212, 0.01423, 0.01212, 0.01431, 0.01226, 0.01439, 0.01212, 0.01392, 0.01212, 0.014, 0.01226, 0.01407, 0.01212, 0.0136, 0.01212, 0.01352, 0.01226, 0.01368, 0.01226, 0.01329, 0.01212, 0.01321, 0.01226, 0.01337, 0.01226, 0.01455, 0.01212, 0.01447, 0.01226, 0.01462, 0.01226, 0.01423, 0.01212, 0.01415, 0.01226, 0.01431, 0.01226, 0.01392, 0.01212, 0.01384, 0.01226, 0.014, 0.01226, 0.01345, 0.0124, 0.01352, 0.01253, 0.0136, 0.0124, 0.01313, 0.0124, 0.01321, 0.01253, 0.01329, 0.0124, 0.01439, 0.0124, 0.01447, 0.01253, 0.01455, 0.0124, 0.01407, 0.0124, 0.01415, 0.01253, 0.01423, 0.0124, 0.01376, 0.0124, 0.01384, 0.01253, 0.01392, 0.0124, 0.01384, 0.01253, 0.01392, 0.01267, 0.014, 0.01253, 0.01384, 0.01253, 0.014, 0.01253, 0.01392, 0.0124, 0.01392, 0.0124, 0.014, 0.01253, 0.01407, 0.0124, 0.01415, 0.01253, 0.01423, 0.01267, 0.01431, 0.01253, 0.01415, 0.01253, 0.01431, 0.01253, 0.01423, 0.0124, 0.01423, 0.0124, 0.01431, 0.01253, 0.01439, 0.0124, 0.01447, 0.01253, 0.01455, 0.01267, 0.01462, 0.01253, 0.01447, 0.01253, 0.01462, 0.01253, 0.01455, 0.0124, 0.01455, 0.0124, 0.01462, 0.01253, 0.0147, 0.0124, 0.01321, 0.01253, 0.01329, 0.01267, 0.01337, 0.01253, 0.01321, 0.01253, 0.01337, 0.01253, 0.01329, 0.0124, 0.01329, 0.0124, 0.01337, 0.01253, 0.01345, 0.0124, 0.01352, 0.01253, 0.0136, 0.01267, 0.01368, 0.01253, 0.01352, 0.01253, 0.01368, 0.01253, 0.0136, 0.0124, 0.0136, 0.0124, 0.01368, 0.01253, 0.01376, 0.0124, 0.01384, 0.01226, 0.01376, 0.0124, 0.01392, 0.0124, 0.01384, 0.01226, 0.01392, 0.0124, 0.014, 0.01226, 0.014, 0.01226, 0.01392, 0.0124, 0.01407, 0.0124, 0.01415, 0.01226, 0.01407, 0.0124, 0.01423, 0.0124, 0.01415, 0.01226, 0.01423, 0.0124, 0.01431, 0.01226, 0.01431, 0.01226, 0.01423, 0.0124, 0.01439, 0.0124, 0.01447, 0.01226, 0.01439, 0.0124, 0.01455, 0.0124, 0.01447, 0.01226, 0.01455, 0.0124, 0.01462, 0.01226, 0.01462, 0.01226, 0.01455, 0.0124, 0.0147, 0.0124, 0.01321, 0.01226, 0.01313, 0.0124, 0.01329, 0.0124, 0.01321, 0.01226, 0.01329, 0.0124, 0.01337, 0.01226, 0.01337, 0.01226, 0.01329, 0.0124, 0.01345, 0.0124, 0.01352, 0.01226, 0.01345, 0.0124, 0.0136, 0.0124, 0.01352, 0.01226, 0.0136, 0.0124, 0.01368, 0.01226, 0.01368, 0.01226, 0.0136, 0.0124, 0.01376, 0.0124, 0.014, 0.01226, 0.01407, 0.0124, 0.01415, 0.01226, 0.014, 0.01226, 0.01415, 0.01226, 0.01407, 0.01212, 0.01407, 0.01212, 0.01415, 0.01226, 0.01423, 0.01212, 0.01431, 0.01226, 0.01439, 0.0124, 0.01447, 0.01226, 0.01431, 0.01226, 0.01447, 0.01226, 0.01439, 0.01212, 0.01439, 0.01212, 0.01447, 0.01226, 0.01455, 0.01212, 0.01462, 0.01226, 0.0147, 0.0124, 0.01478, 0.01226, 0.01462, 0.01226, 0.01478, 0.01226, 0.0147, 0.01212, 0.0147, 0.01212, 0.01478, 0.01226, 0.01486, 0.01212, 0.01337, 0.01226, 0.01345, 0.0124, 0.01352, 0.01226, 0.01337, 0.01226, 0.01352, 0.01226, 0.01345, 0.01212, 0.01345, 0.01212, 0.01352, 0.01226, 0.0136, 0.01212, 0.01368, 0.01226, 0.01376, 0.0124, 0.01384, 0.01226, 0.01368, 0.01226, 0.01384, 0.01226, 0.01376, 0.01212, 0.01376, 0.01212, 0.01384, 0.01226, 0.01392, 0.01212, 0.014, 0.01199, 0.01392, 0.01212, 0.01407, 0.01212, 0.014, 0.01199, 0.01407, 0.01212, 0.01415, 0.01199, 0.01415, 0.01199, 0.01407, 0.01212, 0.01423, 0.01212, 0.01431, 0.01199, 0.01423, 0.01212, 0.01439, 0.01212, 0.01431, 0.01199, 0.01439, 0.01212, 0.01447, 0.01199, 0.01447, 0.01199, 0.01439, 0.01212, 0.01455, 0.01212, 0.01462, 0.01199, 0.01455, 0.01212, 0.0147, 0.01212, 0.01462, 0.01199, 0.0147, 0.01212, 0.01478, 0.01199, 0.01478, 0.01199, 0.0147, 0.01212, 0.01486, 0.01212, 0.01376, 0.01212, 0.01392, 0.01212, 0.01384, 0.01199, 0.01376, 0.01212, 0.01384, 0.01199, 0.01368, 0.01199, 0.01368, 0.01199, 0.01384, 0.01199, 0.01376, 0.01185, 0.01337, 0.01199, 0.01329, 0.01212, 0.01345, 0.01212, 0.01337, 0.01199, 0.01345, 0.01212, 0.01352, 0.01199, 0.01352, 0.01199, 0.01345, 0.01212, 0.0136, 0.01212])
me_cube.materials.append(mat_material)
me_cube.use_mirror_vertex_groups = False
me_cube.update()

# ---- objects
ob_cube = bpy.data.objects.new('Cube', me_cube)

# ---- transforms, parenting, visibility, modifiers, constraints
ob_cube.location = (0.0, 0.0, 0.0)
ob_cube.scale = (1.0, 6.929, 0.1497)
ob_cube.lock_rotations_4d = False
ob_cube.empty_display_type = 'ARROWS'
ob_cube.lineart.crease_threshold = 0.0

# ---- collection membership
col_collection.objects.link(ob_cube)

# ---- scene / render settings (as saved in the file)
scene.frame_start = 1; scene.frame_end = 250; scene.frame_set(1)
scene.render.engine = 'BLENDER_EEVEE_NEXT'
scene.cycles.sampling_pattern = 'TABULATED_SOBOL'
scene.view_settings.view_transform = 'Filmic'
bpy.context.view_layer.update()

# ---- added for rendering (the .blend has no active camera and no usable light): camera, sun
cam_auto = bpy.data.cameras.new('AutoCamera')
cam_auto.lens = 50.0
cam_auto.sensor_width = 36.0
cam_auto.clip_end = 1000.0
ob_auto_camera = bpy.data.objects.new('AutoCamera', cam_auto)
scene.collection.objects.link(ob_auto_camera)
ob_auto_camera.location = (24.4379, -29.3255, 25.9327)
ob_auto_camera.rotation_euler = (1.09748, -7.21219e-08, 0.694738)
scene.camera = ob_auto_camera
light_auto_sun = bpy.data.lights.new('AutoSun', 'SUN')
light_auto_sun.energy = 3.0
light_auto_sun.angle = 0.0523599
ob_auto_sun = bpy.data.objects.new('AutoSun', light_auto_sun)
scene.collection.objects.link(ob_auto_sun)
ob_auto_sun.rotation_euler = (0.872665, 0.174533, 0.523599)
bpy.context.view_layer.update()

